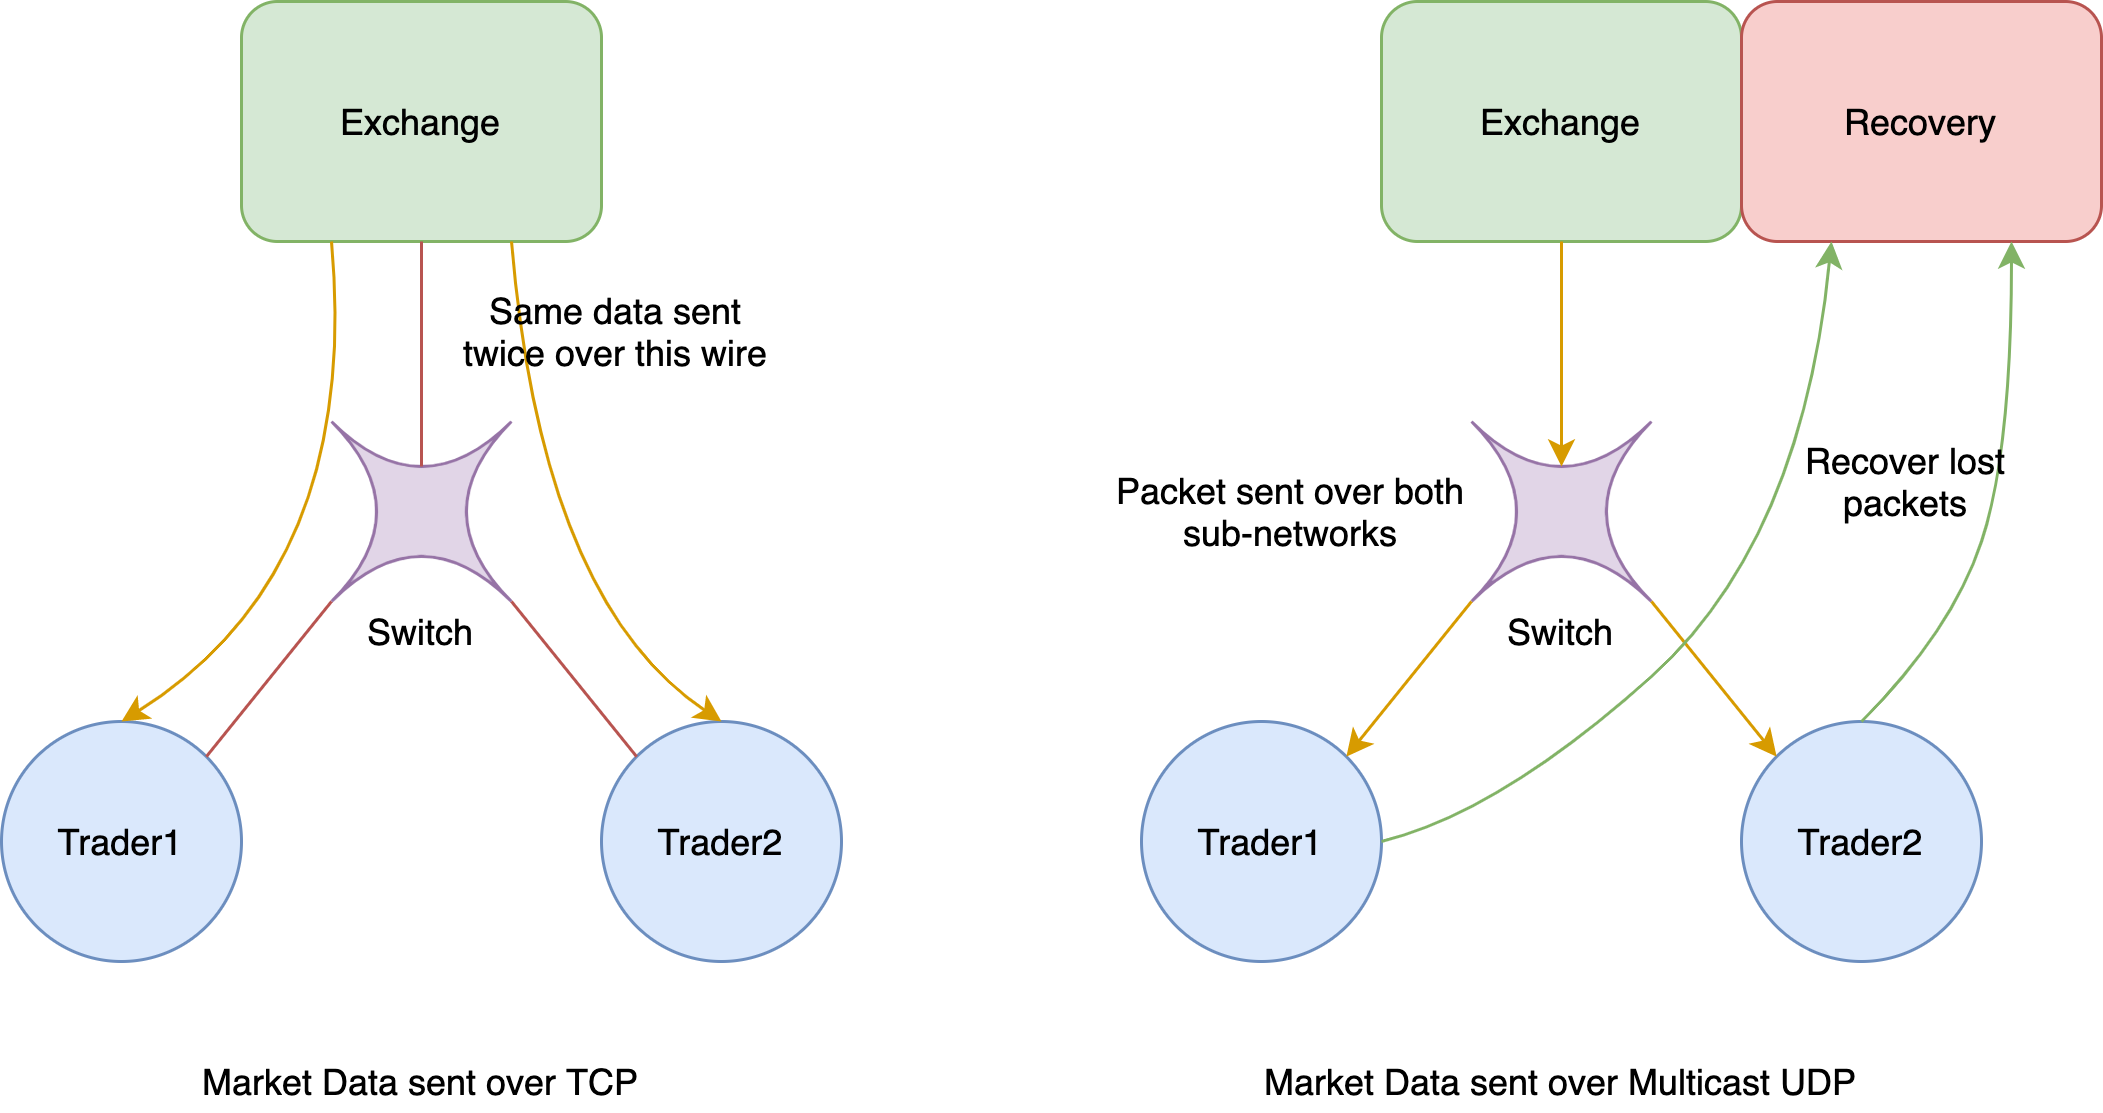

The diagram above was exported from draw.io. Its source (the exported page's mxGraphModel, read from the mxfile embedded in the PNG):
<mxGraphModel dx="1426" dy="769" grid="1" gridSize="10" guides="1" tooltips="1" connect="1" arrows="1" fold="1" page="1" pageScale="1" pageWidth="850" pageHeight="1100" math="0" shadow="0">
  <root>
    <mxCell id="0" />
    <mxCell id="1" parent="0" />
    <mxCell id="gaktzBolafGqNrWCD7OT-2" value="Exchange" style="rounded=1;whiteSpace=wrap;html=1;fillColor=#d5e8d4;strokeColor=#82b366;" parent="1" vertex="1">
      <mxGeometry x="160" y="240" width="120" height="80" as="geometry" />
    </mxCell>
    <mxCell id="gaktzBolafGqNrWCD7OT-5" value="" style="shape=switch;whiteSpace=wrap;html=1;fillColor=#e1d5e7;strokeColor=#9673a6;" parent="1" vertex="1">
      <mxGeometry x="190" y="380" width="60" height="60" as="geometry" />
    </mxCell>
    <mxCell id="gaktzBolafGqNrWCD7OT-6" value="" style="endArrow=none;html=1;entryX=0.5;entryY=1;entryDx=0;entryDy=0;exitX=0.5;exitY=0.25;exitDx=0;exitDy=0;exitPerimeter=0;fillColor=#f8cecc;strokeColor=#b85450;" parent="1" source="gaktzBolafGqNrWCD7OT-5" target="gaktzBolafGqNrWCD7OT-2" edge="1">
      <mxGeometry width="50" height="50" relative="1" as="geometry">
        <mxPoint x="370" y="430" as="sourcePoint" />
        <mxPoint x="420" y="380" as="targetPoint" />
      </mxGeometry>
    </mxCell>
    <mxCell id="gaktzBolafGqNrWCD7OT-7" value="Trader1" style="ellipse;whiteSpace=wrap;html=1;aspect=fixed;fillColor=#dae8fc;strokeColor=#6c8ebf;" parent="1" vertex="1">
      <mxGeometry x="80" y="480" width="80" height="80" as="geometry" />
    </mxCell>
    <mxCell id="gaktzBolafGqNrWCD7OT-8" value="Trader2" style="ellipse;whiteSpace=wrap;html=1;aspect=fixed;fillColor=#dae8fc;strokeColor=#6c8ebf;" parent="1" vertex="1">
      <mxGeometry x="280" y="480" width="80" height="80" as="geometry" />
    </mxCell>
    <mxCell id="gaktzBolafGqNrWCD7OT-9" value="" style="endArrow=none;html=1;entryX=0;entryY=1;entryDx=0;entryDy=0;entryPerimeter=0;exitX=1;exitY=0;exitDx=0;exitDy=0;fillColor=#f8cecc;strokeColor=#b85450;" parent="1" source="gaktzBolafGqNrWCD7OT-7" target="gaktzBolafGqNrWCD7OT-5" edge="1">
      <mxGeometry width="50" height="50" relative="1" as="geometry">
        <mxPoint x="110" y="510" as="sourcePoint" />
        <mxPoint x="160" y="460" as="targetPoint" />
      </mxGeometry>
    </mxCell>
    <mxCell id="gaktzBolafGqNrWCD7OT-10" value="" style="endArrow=none;html=1;exitX=0;exitY=0;exitDx=0;exitDy=0;entryX=1;entryY=1;entryDx=0;entryDy=0;entryPerimeter=0;fillColor=#f8cecc;strokeColor=#b85450;" parent="1" source="gaktzBolafGqNrWCD7OT-8" target="gaktzBolafGqNrWCD7OT-5" edge="1">
      <mxGeometry width="50" height="50" relative="1" as="geometry">
        <mxPoint x="360" y="470" as="sourcePoint" />
        <mxPoint x="410" y="420" as="targetPoint" />
      </mxGeometry>
    </mxCell>
    <mxCell id="gaktzBolafGqNrWCD7OT-11" value="" style="curved=1;endArrow=classic;html=1;entryX=0.5;entryY=0;entryDx=0;entryDy=0;exitX=0.25;exitY=1;exitDx=0;exitDy=0;fontColor=#FFFF99;fillColor=#ffe6cc;strokeColor=#d79b00;" parent="1" source="gaktzBolafGqNrWCD7OT-2" target="gaktzBolafGqNrWCD7OT-7" edge="1">
      <mxGeometry width="50" height="50" relative="1" as="geometry">
        <mxPoint x="50" y="420" as="sourcePoint" />
        <mxPoint x="100" y="370" as="targetPoint" />
        <Array as="points">
          <mxPoint x="200" y="430" />
        </Array>
      </mxGeometry>
    </mxCell>
    <mxCell id="gaktzBolafGqNrWCD7OT-12" value="" style="curved=1;endArrow=classic;html=1;entryX=0.5;entryY=0;entryDx=0;entryDy=0;exitX=0.75;exitY=1;exitDx=0;exitDy=0;fillColor=#ffe6cc;strokeColor=#d79b00;" parent="1" source="gaktzBolafGqNrWCD7OT-2" target="gaktzBolafGqNrWCD7OT-8" edge="1">
      <mxGeometry width="50" height="50" relative="1" as="geometry">
        <mxPoint x="540" y="260" as="sourcePoint" />
        <mxPoint x="470" y="420" as="targetPoint" />
        <Array as="points">
          <mxPoint x="260" y="440" />
        </Array>
      </mxGeometry>
    </mxCell>
    <mxCell id="gaktzBolafGqNrWCD7OT-13" value="Switch" style="text;html=1;strokeColor=none;fillColor=none;align=center;verticalAlign=middle;whiteSpace=wrap;rounded=0;" parent="1" vertex="1">
      <mxGeometry x="200" y="440" width="40" height="20" as="geometry" />
    </mxCell>
    <mxCell id="gaktzBolafGqNrWCD7OT-24" value="Exchange" style="rounded=1;whiteSpace=wrap;html=1;fillColor=#d5e8d4;strokeColor=#82b366;" parent="1" vertex="1">
      <mxGeometry x="540" y="240" width="120" height="80" as="geometry" />
    </mxCell>
    <mxCell id="gaktzBolafGqNrWCD7OT-25" value="" style="shape=switch;whiteSpace=wrap;html=1;fillColor=#e1d5e7;strokeColor=#9673a6;" parent="1" vertex="1">
      <mxGeometry x="570" y="380" width="60" height="60" as="geometry" />
    </mxCell>
    <mxCell id="gaktzBolafGqNrWCD7OT-27" value="Trader1" style="ellipse;whiteSpace=wrap;html=1;aspect=fixed;fillColor=#dae8fc;strokeColor=#6c8ebf;" parent="1" vertex="1">
      <mxGeometry x="460" y="480" width="80" height="80" as="geometry" />
    </mxCell>
    <mxCell id="gaktzBolafGqNrWCD7OT-28" value="Trader2" style="ellipse;whiteSpace=wrap;html=1;aspect=fixed;fillColor=#dae8fc;strokeColor=#6c8ebf;" parent="1" vertex="1">
      <mxGeometry x="660" y="480" width="80" height="80" as="geometry" />
    </mxCell>
    <mxCell id="gaktzBolafGqNrWCD7OT-33" value="Switch" style="text;html=1;strokeColor=none;fillColor=none;align=center;verticalAlign=middle;whiteSpace=wrap;rounded=0;" parent="1" vertex="1">
      <mxGeometry x="580" y="440" width="40" height="20" as="geometry" />
    </mxCell>
    <mxCell id="gaktzBolafGqNrWCD7OT-34" value="" style="endArrow=classic;html=1;fontColor=#FFFF99;strokeColor=#d79b00;exitX=0.5;exitY=1;exitDx=0;exitDy=0;entryX=0.5;entryY=0.25;entryDx=0;entryDy=0;entryPerimeter=0;fillColor=#ffe6cc;" parent="1" source="gaktzBolafGqNrWCD7OT-24" target="gaktzBolafGqNrWCD7OT-25" edge="1">
      <mxGeometry width="50" height="50" relative="1" as="geometry">
        <mxPoint x="710" y="390" as="sourcePoint" />
        <mxPoint x="760" y="340" as="targetPoint" />
      </mxGeometry>
    </mxCell>
    <mxCell id="gaktzBolafGqNrWCD7OT-35" value="" style="endArrow=classic;html=1;fontColor=#FFFF99;strokeColor=#d79b00;exitX=0;exitY=1;exitDx=0;exitDy=0;exitPerimeter=0;entryX=1;entryY=0;entryDx=0;entryDy=0;fillColor=#ffe6cc;" parent="1" source="gaktzBolafGqNrWCD7OT-25" target="gaktzBolafGqNrWCD7OT-27" edge="1">
      <mxGeometry width="50" height="50" relative="1" as="geometry">
        <mxPoint x="460" y="670" as="sourcePoint" />
        <mxPoint x="510" y="620" as="targetPoint" />
      </mxGeometry>
    </mxCell>
    <mxCell id="gaktzBolafGqNrWCD7OT-36" value="" style="endArrow=classic;html=1;fontColor=#FFFF99;strokeColor=#d79b00;exitX=1;exitY=1;exitDx=0;exitDy=0;exitPerimeter=0;entryX=0;entryY=0;entryDx=0;entryDy=0;fillColor=#ffe6cc;" parent="1" source="gaktzBolafGqNrWCD7OT-25" target="gaktzBolafGqNrWCD7OT-28" edge="1">
      <mxGeometry width="50" height="50" relative="1" as="geometry">
        <mxPoint x="670" y="640" as="sourcePoint" />
        <mxPoint x="720" y="590" as="targetPoint" />
      </mxGeometry>
    </mxCell>
    <mxCell id="gaktzBolafGqNrWCD7OT-38" value="Market Data sent over TCP" style="text;html=1;strokeColor=none;fillColor=none;align=center;verticalAlign=middle;whiteSpace=wrap;rounded=0;fontColor=#000000;" parent="1" vertex="1">
      <mxGeometry x="140" y="590" width="160" height="20" as="geometry" />
    </mxCell>
    <mxCell id="gaktzBolafGqNrWCD7OT-39" value="Market Data sent over Multicast UDP" style="text;html=1;strokeColor=none;fillColor=none;align=center;verticalAlign=middle;whiteSpace=wrap;rounded=0;fontColor=#000000;" parent="1" vertex="1">
      <mxGeometry x="490" y="590" width="220" height="20" as="geometry" />
    </mxCell>
    <mxCell id="gaktzBolafGqNrWCD7OT-40" value="Same data sent twice over this wire" style="text;html=1;strokeColor=none;fillColor=none;align=center;verticalAlign=middle;whiteSpace=wrap;rounded=0;fontColor=#000000;" parent="1" vertex="1">
      <mxGeometry x="230" y="340" width="110" height="20" as="geometry" />
    </mxCell>
    <mxCell id="gaktzBolafGqNrWCD7OT-41" value="Packet sent over both sub-networks" style="text;html=1;strokeColor=none;fillColor=none;align=center;verticalAlign=middle;whiteSpace=wrap;rounded=0;fontColor=#000000;" parent="1" vertex="1">
      <mxGeometry x="440" y="400" width="140" height="20" as="geometry" />
    </mxCell>
    <mxCell id="yFlVGXmuCk6xe6PdgOZR-2" value="Recovery" style="rounded=1;whiteSpace=wrap;html=1;fillColor=#f8cecc;strokeColor=#b85450;" vertex="1" parent="1">
      <mxGeometry x="660" y="240" width="120" height="80" as="geometry" />
    </mxCell>
    <mxCell id="yFlVGXmuCk6xe6PdgOZR-3" value="" style="curved=1;endArrow=classic;html=1;exitX=1;exitY=0.5;exitDx=0;exitDy=0;entryX=0.25;entryY=1;entryDx=0;entryDy=0;fillColor=#d5e8d4;strokeColor=#82b366;" edge="1" parent="1" source="gaktzBolafGqNrWCD7OT-27" target="yFlVGXmuCk6xe6PdgOZR-2">
      <mxGeometry width="50" height="50" relative="1" as="geometry">
        <mxPoint x="580" y="550" as="sourcePoint" />
        <mxPoint x="630" y="500" as="targetPoint" />
        <Array as="points">
          <mxPoint x="580" y="510" />
          <mxPoint x="680" y="420" />
        </Array>
      </mxGeometry>
    </mxCell>
    <mxCell id="yFlVGXmuCk6xe6PdgOZR-4" value="" style="curved=1;endArrow=classic;html=1;exitX=0.5;exitY=0;exitDx=0;exitDy=0;entryX=0.75;entryY=1;entryDx=0;entryDy=0;fillColor=#d5e8d4;strokeColor=#82b366;" edge="1" parent="1" source="gaktzBolafGqNrWCD7OT-28" target="yFlVGXmuCk6xe6PdgOZR-2">
      <mxGeometry width="50" height="50" relative="1" as="geometry">
        <mxPoint x="770" y="430" as="sourcePoint" />
        <mxPoint x="820" y="380" as="targetPoint" />
        <Array as="points">
          <mxPoint x="730" y="450" />
          <mxPoint x="750" y="390" />
        </Array>
      </mxGeometry>
    </mxCell>
    <mxCell id="yFlVGXmuCk6xe6PdgOZR-5" value="Recover lost packets" style="text;html=1;strokeColor=none;fillColor=none;align=center;verticalAlign=middle;whiteSpace=wrap;rounded=0;" vertex="1" parent="1">
      <mxGeometry x="680" y="390" width="70" height="20" as="geometry" />
    </mxCell>
  </root>
</mxGraphModel>